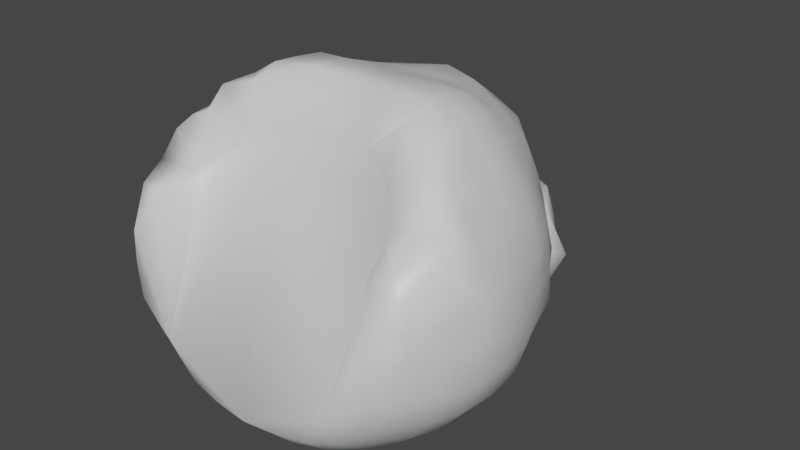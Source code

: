 # Source: hairblob.blend  (saved by Blender 2.82.7; exported with 4.5.12 LTS)
import bpy
from mathutils import Matrix  # noqa: F401  (used for matrix-valued properties, if any)

bpy.ops.wm.read_factory_settings(use_empty=True)
scene = bpy.context.scene
scene.name = 'Scene'

# ---- collections
col_collection = bpy.data.collections.new('Collection'); scene.collection.children.link(col_collection)

# ---- materials (node trees are filled in below, after node groups)
mat_material = bpy.data.materials.new('Material')
mat_material.alpha_threshold = 0.0
mat_material.use_transparent_shadow = False
mat_material.line_color = (0.0, 0.0, 0.0, 1.0)

# ---- material node trees
mat_material.use_nodes = True; mat_material.node_tree.nodes.clear()
_N = mat_material.node_tree.nodes; _L = mat_material.node_tree.links
n0 = _N.new('ShaderNodeOutputMaterial'); n0.name = 'Material Output'; n0.location = (300, 300)
n1 = _N.new('ShaderNodeBsdfPrincipled'); n1.name = 'Principled BSDF'; n1.location = (10, 300)
n1.distribution = 'GGX'
n1.subsurface_method = 'BURLEY'
n1.inputs[2].default_value = 0.4
n1.inputs[3].default_value = 1.45
n1.inputs[27].default_value = (0.0, 0.0, 0.0, 1.0)
n1.inputs[28].default_value = 1.0
_L.new(n1.outputs[0], n0.inputs[0])
n0.is_active_output = True

# ---- world
world_world = bpy.data.worlds.new('World'); scene.world = world_world
world_world.use_nodes = True; world_world.node_tree.nodes.clear()
_N = world_world.node_tree.nodes; _L = world_world.node_tree.links
n0 = _N.new('ShaderNodeOutputWorld'); n0.name = 'World Output'; n0.location = (300, 300)
n1 = _N.new('ShaderNodeBackground'); n1.name = 'Background'; n1.location = (10, 300)
n1.inputs[0].default_value = (0.05088, 0.05088, 0.05088, 1.0)
_L.new(n1.outputs[0], n0.inputs[0])
n0.is_active_output = True
world_world.color = (0.05088, 0.05088, 0.05088)
world_world.use_sun_shadow = False
world_world.sun_shadow_jitter_overblur = 0.0

# ---- meshes
me_quad_sphere = bpy.data.meshes.new('Quad Sphere')
me_quad_sphere.from_pydata([(0.6051, 0.6128, 0.6485), (0.7431, 0.7424, -0.7429), (0.7414, -0.7414, -0.7415), (-0.6051, 0.6128, 0.6485), (-0.7431, 0.7424, -0.7429), (-0.6373, -0.3459, 0.3538), (-0.7414, -0.7414, -0.7415), (-0.3802, -0.1667, 0.4135), (-0.6215, -0.7941, -0.7943), (-0.4351, -0.8493, -0.8422), (-0.2181, -0.8789, -0.8677), (4.075e-10, -0.8861, -0.8908), (0.2181, -0.8789, -0.8677), (0.4351, -0.8493, -0.8422), (0.6215, -0.7941, -0.7943), (0.6906, -0.4574, 0.2721), (0.7899, -0.7084, 0.2409), (0.8714, -0.8391, 0.005264), (0.8765, -0.8424, -0.2088), (0.8491, -0.8443, -0.4301), (0.7942, -0.794, -0.6216), (0.6267, 0.5365, 0.6856), (0.6726, 0.3749, 0.7398), (0.695, 0.186, 0.7708), (0.7282, 0.03361, 0.7514), (0.7925, -0.1631, 0.7199), (0.7544, -0.3333, 0.6092), (0.6488, -0.3677, 0.3895), (0.7946, -0.622, -0.7946), (0.8528, -0.4416, -0.8528), (0.8937, -0.2286, -0.8937), (0.9082, -9.251e-10, -0.9082), (0.8969, 0.2304, -0.8969), (0.8546, 0.4425, -0.8536), (0.7995, 0.6246, -0.7987), (0.6719, 0.6615, 0.5602), (0.7554, 0.7231, 0.3582), (0.797, 0.767, 0.2028), (0.836, 0.8143, 0.04774), (0.8725, 0.856, -0.2077), (0.8503, 0.8492, -0.433), (0.795, 0.7949, -0.6223), (-0.5057, 0.6416, 0.6919), (-0.3088, 0.6625, 0.7404), (-0.1487, 0.6583, 0.7587), (8.443e-08, 0.6741, 0.7614), (0.1487, 0.6583, 0.7587), (0.3088, 0.6625, 0.7404), (0.5057, 0.6416, 0.6919), (0.622, 0.7946, -0.7946), (0.4564, 0.8596, -0.8666), (0.2467, 0.9142, -0.9438), (2.836e-09, 0.923, -0.9992), (-0.2467, 0.9142, -0.9438), (-0.4564, 0.8596, -0.8666), (-0.622, 0.7946, -0.7946), (-0.6719, 0.6615, 0.5602), (-0.7554, 0.7231, 0.3582), (-0.797, 0.767, 0.2028), (-0.836, 0.8143, 0.04774), (-0.8725, 0.856, -0.2077), (-0.8503, 0.8492, -0.433), (-0.795, 0.7949, -0.6223), (-0.7544, -0.3333, 0.6092), (-0.7925, -0.1631, 0.7199), (-0.7282, 0.03361, 0.7514), (-0.695, 0.186, 0.7708), (-0.6726, 0.3749, 0.7398), (-0.6267, 0.5365, 0.6856), (-0.7942, -0.794, -0.6216), (-0.8491, -0.8443, -0.4301), (-0.8765, -0.8424, -0.2088), (-0.8714, -0.8391, 0.005264), (-0.7899, -0.7084, 0.2409), (-0.6906, -0.4574, 0.2721), (-0.7995, 0.6246, -0.7987), (-0.8546, 0.4425, -0.8536), (-0.8969, 0.2304, -0.8969), (-0.9082, 3.7e-09, -0.9082), (-0.8937, -0.2286, -0.8937), (-0.8528, -0.4416, -0.8528), (-0.7946, -0.622, -0.7946), (-0.9081, -0.6423, -0.6423), (-0.9847, -0.6719, -0.4353), (-1.009, -0.6484, -0.1915), (-1.011, -0.647, -0.02354), (-0.968, -0.6643, 0.2163), (-0.7786, -0.4942, 0.3073), (-0.715, -0.4287, 0.3394), (-0.9915, -0.4523, -0.6797), (-1.085, -0.4704, -0.4529), (-1.087, -0.4727, -0.1983), (-1.087, -0.4743, -0.03099), (-1.084, -0.4297, 0.2553), (-0.984, -0.377, 0.4598), (-0.8789, -0.3359, 0.5614), (-1.045, -0.2336, -0.7099), (-1.15, -0.2369, -0.4765), (-1.172, -0.2447, -0.2207), (-1.165, -0.2269, 0.004118), (-1.08, -0.1901, 0.2502), (-0.9804, -0.1922, 0.4533), (-0.8923, -0.179, 0.5725), (-1.062, 2.119e-06, -0.7195), (-1.159, 0.007526, -0.4761), (-1.177, 0.02208, -0.2409), (-1.137, 0.03719, 0.0493), (-1.047, 0.04277, 0.245), (-0.9691, 0.02494, 0.4122), (-0.8673, -0.001804, 0.5893), (-1.052, 0.2383, -0.7116), (-1.125, 0.2503, -0.452), (-1.116, 0.2595, -0.2471), (-1.095, 0.2321, 0.02459), (-1.025, 0.1898, 0.2391), (-0.9569, 0.1797, 0.4022), (-0.8522, 0.1844, 0.5994), (-0.9924, 0.4504, -0.674), (-1.059, 0.4432, -0.422), (-1.058, 0.4378, -0.2373), (-1.053, 0.4456, -0.01504), (-0.9995, 0.4113, 0.2126), (-0.9233, 0.3738, 0.4006), (-0.8126, 0.3767, 0.5832), (-0.9155, 0.6456, -0.646), (-0.9936, 0.6681, -0.4302), (-0.992, 0.6514, -0.2102), (-0.9519, 0.6515, 0.02666), (-0.8944, 0.6247, 0.2083), (-0.8413, 0.5915, 0.3627), (-0.7322, 0.5504, 0.5624), (-0.6455, 0.6444, -0.9124), (-0.4548, 0.6812, -0.9956), (-0.235, 0.7113, -1.052), (-7.534e-09, 0.7212, -1.069), (0.235, 0.7113, -1.052), (0.4548, 0.6812, -0.9956), (0.6455, 0.6444, -0.9124), (-0.6797, 0.4524, -0.9914), (-0.4751, 0.4746, -1.094), (-0.2448, 0.4956, -1.161), (-8.896e-09, 0.5035, -1.182), (0.2448, 0.4956, -1.161), (0.4751, 0.4746, -1.094), (0.6797, 0.4524, -0.9914), (-0.7127, 0.2354, -1.048), (-0.4962, 0.2454, -1.162), (-0.2549, 0.2549, -1.233), (-8.08e-09, 0.2594, -1.258), (0.2549, 0.2549, -1.233), (0.4962, 0.2454, -1.162), (0.7127, 0.2354, -1.048), (-0.7214, -1.626e-08, -1.063), (-0.5035, -1.501e-08, -1.182), (-0.2594, -1.42e-08, -1.258), (-1.19e-09, 1.52e-08, -1.284), (0.2594, 3.739e-08, -1.258), (0.5035, 2.627e-08, -1.182), (0.7214, 4.53e-09, -1.063), (-0.7099, -0.2336, -1.045), (-0.4951, -0.2444, -1.16), (-0.2548, -0.2548, -1.233), (6.711e-09, -0.2594, -1.258), (0.2548, -0.2548, -1.233), (0.4951, -0.2444, -1.16), (0.7099, -0.2336, -1.045), (-0.6797, -0.4523, -0.9915), (-0.4748, -0.4748, -1.095), (-0.2444, -0.4951, -1.16), (1.55e-08, -0.5035, -1.182), (0.2444, -0.4951, -1.16), (0.4748, -0.4748, -1.095), (0.6797, -0.4523, -0.9915), (-0.6422, -0.6422, -0.9081), (-0.4521, -0.6794, -0.9913), (-0.2335, -0.7094, -1.044), (1.419e-08, -0.7205, -1.062), (0.2335, -0.7094, -1.044), (0.4521, -0.6794, -0.9913), (0.6422, -0.6422, -0.9081), (0.4957, 0.534, 0.7623), (0.258, 0.5049, 0.8001), (0.117, 0.5027, 0.7925), (-1.79e-06, 0.5102, 0.8002), (-0.117, 0.5027, 0.7925), (-0.258, 0.5049, 0.8001), (-0.4957, 0.534, 0.7623), (0.5273, 0.3836, 0.8292), (0.263, 0.354, 0.8517), (0.1275, 0.3482, 0.8492), (2.735e-05, 0.3743, 0.8426), (-0.1275, 0.3482, 0.8492), (-0.263, 0.354, 0.8517), (-0.5273, 0.3836, 0.8292), (0.5483, 0.1944, 0.8463), (0.2723, 0.1896, 0.8816), (0.1431, 0.1927, 0.8778), (1.901e-05, 0.2009, 0.8839), (-0.1431, 0.1927, 0.8778), (-0.2722, 0.1895, 0.8816), (-0.5483, 0.1944, 0.8463), (0.5628, 0.04448, 0.8527), (0.2786, 0.02071, 0.8894), (0.1531, 0.05186, 0.8821), (-7.749e-05, 0.06867, 0.8772), (-0.1531, 0.05187, 0.8821), (-0.2786, 0.02072, 0.8894), (-0.5628, 0.04448, 0.8527), (0.5339, -0.1571, 0.7951), (0.2827, -0.1321, 0.5936), (0.1559, -0.1002, 0.6194), (3.373e-05, -0.07266, 0.6412), (-0.2826, -0.132, 0.5936), (-0.5339, -0.1571, 0.7951), (0.4804, -0.2118, 0.5377), (-0.4804, -0.2118, 0.5377), (0.4988, -0.2296, 0.4977), (-0.4988, -0.2296, 0.4977), (-0.1413, -0.1024, 0.6174), (0.9155, 0.6456, -0.646), (0.9936, 0.6681, -0.4302), (0.992, 0.6514, -0.2102), (0.9519, 0.6515, 0.02666), (0.8944, 0.6247, 0.2083), (0.8413, 0.5915, 0.3627), (0.7322, 0.5504, 0.5624), (0.9924, 0.4504, -0.674), (1.059, 0.4432, -0.422), (1.058, 0.4378, -0.2373), (1.053, 0.4456, -0.01504), (0.9995, 0.4113, 0.2126), (0.9233, 0.3738, 0.4006), (0.8126, 0.3767, 0.5832), (1.052, 0.2383, -0.7116), (1.125, 0.2503, -0.452), (1.116, 0.2595, -0.2471), (1.095, 0.2321, 0.02459), (1.025, 0.1898, 0.2391), (0.9569, 0.1797, 0.4022), (0.8522, 0.1844, 0.5994), (1.062, 2.083e-06, -0.7196), (1.159, 0.007526, -0.4761), (1.177, 0.02208, -0.2409), (1.137, 0.03719, 0.0493), (1.047, 0.04277, 0.245), (0.9691, 0.02494, 0.4122), (0.8673, -0.001804, 0.5893), (1.045, -0.2336, -0.7099), (1.15, -0.2369, -0.4765), (1.172, -0.2447, -0.2207), (1.165, -0.2269, 0.004118), (1.08, -0.1901, 0.2502), (0.9804, -0.1922, 0.4533), (0.8923, -0.179, 0.5725), (0.9915, -0.4523, -0.6797), (1.085, -0.4704, -0.4529), (1.087, -0.4727, -0.1983), (1.087, -0.4743, -0.03099), (1.084, -0.4297, 0.2553), (0.984, -0.377, 0.4598), (0.8789, -0.3359, 0.5614), (0.9081, -0.6423, -0.6423), (0.9847, -0.6719, -0.4353), (1.009, -0.6484, -0.1915), (1.011, -0.647, -0.02354), (0.968, -0.6643, 0.2163), (0.7786, -0.4942, 0.3073), (0.715, -0.4287, 0.3394), (0.5986, -0.8769, -0.6067), (-0.5986, -0.8769, -0.6067), (-0.6451, 0.9076, -0.6426), (-0.6874, 0.9886, -0.4467), (-0.7096, 1.022, -0.2184), (-0.7098, 0.9873, 0.03069), (-0.6991, 0.9231, 0.2095), (-0.6501, 0.8624, 0.4077), (-0.5683, 0.7571, 0.5873), (-0.522, 1.011, -0.705), (-0.5546, 1.116, -0.4532), (-0.5141, 1.161, -0.2247), (-0.5127, 1.161, 0.007606), (-0.5136, 1.122, 0.2344), (-0.4756, 1.02, 0.4802), (-0.3923, 0.846, 0.6373), (-0.3909, 0.9821, -0.847), (-0.4641, 1.076, -0.7696), (-0.5335, 1.165, -0.624), (-0.5023, 1.202, -0.4434), (-0.4385, 1.203, -0.3173), (-0.4827, 1.162, -0.7552), (-0.5264, 1.22, -0.659), (-0.5208, 1.254, -0.5392), (-0.4769, 1.255, -0.4343), (-0.4242, 1.24, -0.3614), (-0.3626, 1.12, -0.8612), (-0.4474, 1.191, -0.8208), (-0.5257, 1.271, -0.7171), (-0.5256, 1.325, -0.5541), (-0.4563, 1.317, -0.4181), (-0.3784, 1.281, -0.344), (-0.3207, 1.253, -0.302), (-0.2717, 1.241, -0.2204), (-0.2595, 1.258, 0.0003134), (-0.2548, 1.233, 0.2548), (-0.2489, 1.149, 0.5015), (-0.2215, 0.9065, 0.6889), (-0.3868, 1.209, -0.9012), (-0.5226, 1.317, -0.8116), (-0.5468, 1.409, -0.5831), (-0.4399, 1.391, -0.387), (-0.3275, 1.326, -0.3173), (-0.2565, 1.278, -0.2926), (-0.2202, 1.255, -0.2643), (-0.1565, 1.025, -0.9614), (-0.2166, 1.136, -0.9696), (-0.293, 1.222, -0.9851), (-0.4662, 1.372, -0.9509), (-0.5692, 1.548, -0.6486), (-0.4196, 1.504, -0.3329), (-0.2602, 1.378, -0.278), (-0.1839, 1.304, -0.2812), (-0.1511, 1.27, -0.2627), (-0.1376, 1.26, -0.2256), (-0.131, 1.269, -0.123), (-0.1651, 1.236, -1.047), (-0.2766, 1.456, -1.073), (-0.4072, 1.772, -0.7646), (-0.3104, 1.677, -0.2671), (-0.1558, 1.431, -0.2329), (-0.09855, 1.326, -0.2699), (-0.07776, 1.282, -0.2598), (3.322e-08, 1.141, -1.018), (5.846e-08, 1.243, -1.065), (1.029e-07, 1.487, -1.081), (1.351e-07, 1.867, -0.818), (1.808e-07, 1.796, -0.2273), (5.505e-08, 1.457, -0.2093), (2.691e-08, 1.336, -0.2653), (3.442e-09, 1.287, -0.2585), (2.285e-08, 1.271, -0.2236), (-8.809e-09, 1.284, 0.00113), (-3.08e-08, 1.258, 0.2594), (-2.772e-08, 1.196, 0.5068), (-3.027e-09, 0.9482, 0.7184), (0.1651, 1.236, -1.047), (0.2766, 1.456, -1.073), (0.4072, 1.772, -0.7646), (0.3104, 1.677, -0.2671), (0.1558, 1.431, -0.2329), (0.09855, 1.326, -0.2699), (0.07776, 1.282, -0.2598), (0.1565, 1.025, -0.9614), (0.2166, 1.136, -0.9696), (0.293, 1.222, -0.9851), (0.4662, 1.372, -0.9509), (0.5692, 1.548, -0.6486), (0.4196, 1.504, -0.3329), (0.2602, 1.378, -0.278), (0.1839, 1.304, -0.2812), (0.1511, 1.27, -0.2627), (0.1376, 1.26, -0.2256), (0.131, 1.269, -0.123), (0.3868, 1.209, -0.9012), (0.5226, 1.317, -0.8116), (0.5468, 1.409, -0.5831), (0.4399, 1.391, -0.387), (0.3275, 1.326, -0.3173), (0.2565, 1.278, -0.2926), (0.2202, 1.255, -0.2643), (0.3626, 1.12, -0.8612), (0.4474, 1.191, -0.8208), (0.5257, 1.271, -0.7171), (0.5256, 1.325, -0.5541), (0.4563, 1.317, -0.4181), (0.3784, 1.281, -0.344), (0.3207, 1.253, -0.302), (0.2717, 1.241, -0.2204), (0.2595, 1.258, 0.0003135), (0.2548, 1.233, 0.2548), (0.2489, 1.149, 0.5015), (0.2215, 0.9065, 0.6889), (0.4827, 1.162, -0.7552), (0.5264, 1.22, -0.659), (0.5208, 1.254, -0.5392), (0.4769, 1.255, -0.4343), (0.4242, 1.24, -0.3614), (0.3909, 0.9821, -0.847), (0.4641, 1.076, -0.7696), (0.5335, 1.165, -0.624), (0.5294, 1.192, -0.5298), (0.5023, 1.202, -0.4434), (0.4687, 1.202, -0.3737), (0.4385, 1.203, -0.3173), (0.5426, 1.141, -0.5237), (0.5086, 1.166, -0.3838), (0.522, 1.011, -0.705), (0.5566, 1.074, -0.5859), (0.5546, 1.116, -0.4532), (0.5324, 1.144, -0.3337), (0.5141, 1.161, -0.2247), (0.5127, 1.161, 0.007606), (0.5136, 1.122, 0.2344), (0.4756, 1.02, 0.4802), (0.3923, 0.846, 0.6373), (0.5986, 1.007, -0.5647), (0.618, 1.079, -0.3384), (0.6451, 0.9076, -0.6426), (0.6874, 0.9886, -0.4467), (0.7096, 1.022, -0.2184), (0.7098, 0.9873, 0.03069), (0.6991, 0.9231, 0.2095), (0.6501, 0.8624, 0.4077), (0.5683, 0.7571, 0.5873)], [], [(111, 110, 103, 104), (159, 166, 80, 79), (88, 87, 74), (97, 96, 89, 90), (98, 97, 90, 91), (101, 100, 93, 94), (91, 84, 85, 92), (102, 101, 94, 95), (152, 159, 79, 78), (89, 80, 81, 82), (106, 105, 98, 99), (107, 106, 99, 100), (108, 107, 100, 101), (64, 63, 215, 213), (118, 117, 110, 111), (145, 152, 78, 77), (79, 80, 89, 96), (113, 112, 105, 106), (114, 113, 106, 107), (115, 114, 107, 108), (177, 176, 169, 170), (65, 64, 213, 207), (125, 124, 117, 118), (138, 145, 77, 76), (78, 79, 96, 103), (120, 119, 112, 113), (121, 120, 113, 114), (122, 121, 114, 115), (170, 169, 162, 163), (66, 65, 207, 200), (272, 271, 61, 60), (131, 138, 76, 75), (77, 78, 103, 110), (176, 175, 168, 169), (127, 126, 119, 120), (128, 127, 120, 121), (129, 128, 121, 122), (163, 162, 155, 156), (67, 66, 200, 193), (62, 270, 55, 4), (284, 53, 54), (76, 77, 110, 117), (169, 168, 161, 162), (274, 273, 59, 58), (275, 274, 58, 57), (276, 275, 57, 56), (156, 155, 148, 149), (68, 67, 193, 186), (313, 52, 53), (75, 76, 117, 124), (162, 161, 154, 155), (232, 225, 21, 22), (197, 196, 189, 190), (277, 270, 271, 278), (282, 275, 276, 283), (271, 270, 62, 61), (278, 286, 277), (301, 288, 279), (100, 99, 92, 93), (147, 146, 139, 140), (180, 21, 0, 48), (60, 61, 125, 126), (59, 60, 126, 127), (58, 59, 127, 128), (57, 58, 128, 129), (56, 57, 129, 130), (3, 56, 130, 68), (83, 82, 69, 70), (5, 88, 74), (84, 83, 70, 71), (85, 84, 71, 72), (406, 407, 40, 41), (86, 85, 72, 73), (87, 86, 73, 74), (281, 274, 275, 282), (138, 131, 132, 139), (196, 195, 188, 189), (166, 173, 81, 80), (92, 85, 86, 93), (88, 5, 217, 63), (102, 95, 63, 64), (406, 41, 1, 49), (109, 102, 64, 65), (213, 212, 206, 207), (116, 109, 65, 66), (207, 206, 199, 200), (123, 116, 66, 67), (198, 197, 190, 191), (130, 123, 67, 68), (270, 277, 54, 55), (99, 98, 91, 92), (61, 62, 124, 125), (140, 133, 134, 141), (141, 134, 135, 142), (142, 135, 136, 143), (143, 136, 137, 144), (150, 149, 142, 143), (151, 150, 143, 144), (153, 152, 145, 146), (409, 410, 37, 38), (32, 33, 226, 233), (157, 156, 149, 150), (148, 147, 140, 141), (160, 159, 152, 153), (31, 32, 233, 240), (164, 163, 156, 157), (167, 166, 159, 160), (30, 31, 240, 247), (171, 170, 163, 164), (225, 35, 0, 21), (174, 173, 166, 167), (29, 30, 247, 254), (178, 177, 170, 171), (269, 69, 6, 8), (28, 29, 254, 261), (412, 403, 47, 48), (188, 181, 182, 189), (20, 268, 14, 2), (237, 236, 229, 230), (51, 351, 369, 386), (173, 8, 6, 81), (10, 9, 174, 175), (11, 10, 175, 176), (12, 11, 176, 177), (13, 12, 177, 178), (14, 13, 178, 179), (2, 14, 179, 28), (4, 55, 131, 75), (55, 54, 132, 131), (351, 51, 52), (54, 53, 133, 132), (386, 50, 51), (53, 52, 134, 133), (405, 408, 407), (395, 406, 49, 50), (321, 322, 330), (52, 51, 135, 134), (338, 339, 350), (219, 34, 1, 41), (359, 360, 368), (51, 50, 136, 135), (374, 375, 385), (391, 392, 394), (50, 49, 137, 136), (146, 145, 138, 139), (137, 49, 1, 34), (139, 132, 133, 140), (144, 137, 34, 33), (407, 408, 39, 40), (151, 144, 33, 32), (158, 151, 32, 31), (165, 158, 31, 30), (172, 165, 30, 29), (179, 172, 29, 28), (9, 8, 173, 174), (189, 182, 183, 190), (404, 396, 397), (190, 183, 184, 191), (404, 406, 395), (191, 184, 185, 192), (192, 185, 186, 193), (246, 245, 238, 239), (202, 201, 194, 195), (199, 198, 191, 192), (200, 199, 192, 193), (203, 202, 195, 196), (209, 208, 201, 202), (205, 204, 197, 198), (253, 252, 245, 246), (206, 205, 198, 199), (246, 239, 23, 24), (210, 209, 202, 203), (260, 259, 252, 253), (253, 246, 24, 25), (267, 266, 259, 260), (267, 260, 26, 27), (260, 253, 25, 26), (15, 266, 267), (408, 409, 38, 39), (227, 220, 221, 228), (89, 82, 83, 90), (48, 47, 181, 180), (53, 284, 294, 313), (187, 180, 181, 188), (47, 46, 182, 181), (305, 283, 43, 44), (46, 45, 183, 182), (283, 276, 42, 43), (45, 44, 184, 183), (204, 203, 196, 197), (44, 43, 185, 184), (43, 42, 186, 185), (195, 194, 187, 188), (42, 3, 68, 186), (276, 56, 3, 42), (104, 103, 96, 97), (82, 81, 6, 69), (208, 209, 214), (172, 171, 164, 165), (27, 26, 214, 216), (26, 25, 208, 214), (25, 24, 201, 208), (264, 263, 256, 257), (24, 23, 194, 201), (257, 256, 249, 250), (23, 22, 187, 194), (250, 249, 242, 243), (187, 22, 21, 180), (239, 238, 231, 232), (228, 221, 222, 229), (229, 222, 223, 230), (230, 223, 224, 231), (231, 224, 225, 232), (241, 240, 233, 234), (236, 235, 228, 229), (238, 237, 230, 231), (248, 247, 240, 241), (244, 243, 236, 237), (245, 244, 237, 238), (256, 255, 248, 249), (255, 254, 247, 248), (251, 250, 243, 244), (252, 251, 244, 245), (263, 262, 255, 256), (262, 261, 254, 255), (258, 257, 250, 251), (259, 258, 251, 252), (265, 264, 257, 258), (266, 265, 258, 259), (95, 88, 63), (403, 380, 46, 47), (412, 48, 0, 35), (18, 19, 262, 263), (17, 18, 263, 264), (16, 17, 264, 265), (15, 16, 265, 266), (215, 63, 217), (286, 285, 277), (94, 87, 88, 95), (41, 40, 220, 219), (40, 39, 221, 220), (410, 411, 36, 37), (39, 38, 222, 221), (411, 412, 35, 36), (38, 37, 223, 222), (242, 241, 234, 235), (37, 36, 224, 223), (36, 35, 225, 224), (234, 233, 226, 227), (19, 20, 261, 262), (343, 305, 44, 45), (158, 157, 150, 151), (279, 272, 273, 280), (278, 271, 272, 279), (304, 303, 281, 282), (302, 301, 279, 280), (341, 340, 302, 303), (305, 304, 282, 283), (302, 323, 301), (343, 342, 304, 305), (287, 286, 278), (285, 284, 277), (288, 287, 278), (323, 322, 301), (377, 361, 340), (301, 300, 288), (286, 289, 285), (288, 293, 287), (378, 377, 340, 341), (399, 392, 376), (314, 313, 294), (285, 294, 284), (379, 378, 341, 342), (300, 293, 288), (361, 360, 339), (301, 312, 300), (290, 286, 291), (292, 287, 293), (289, 295, 294), (299, 293, 300), (290, 291, 297, 296), (291, 292, 298, 297), (292, 293, 299, 298), (403, 402, 379, 380), (322, 312, 301), (402, 401, 378, 379), (340, 361, 339, 323), (296, 297, 308, 307), (297, 298, 309, 308), (298, 299, 310, 309), (299, 300, 311, 310), (306, 315, 314), (311, 300, 312), (321, 312, 322), (307, 308, 317, 316), (308, 309, 318, 317), (309, 310, 319, 318), (310, 311, 320, 319), (311, 312, 321, 320), (352, 351, 331), (314, 331, 313), (339, 322, 323), (339, 330, 322), (361, 377, 376), (294, 295, 306), (316, 317, 326, 325), (317, 318, 327, 326), (318, 319, 328, 327), (319, 320, 329, 328), (320, 321, 330, 329), (324, 332, 331), (338, 330, 339), (325, 326, 334, 333), (326, 327, 335, 334), (327, 328, 336, 335), (328, 329, 337, 336), (329, 330, 338, 337), (360, 350, 339), (400, 399, 376, 377), (314, 315, 324), (333, 334, 346, 345), (334, 335, 347, 346), (335, 336, 348, 347), (336, 337, 349, 348), (337, 338, 350, 349), (412, 411, 402, 403), (344, 353, 352), (359, 350, 360), (345, 346, 355, 354), (346, 347, 356, 355), (347, 348, 357, 356), (348, 349, 358, 357), (349, 350, 359, 358), (387, 386, 369), (352, 369, 351), (376, 360, 361), (376, 368, 360), (392, 375, 376), (331, 332, 344), (354, 355, 364, 363), (355, 356, 365, 364), (356, 357, 366, 365), (357, 358, 367, 366), (358, 359, 368, 367), (362, 370, 369), (363, 364, 372, 371), (364, 365, 373, 372), (365, 366, 374, 373), (366, 367, 375, 374), (410, 409, 400, 401), (399, 398, 392), (392, 385, 375), (352, 353, 362), (371, 372, 383, 382), (372, 373, 384, 383), (373, 374, 385, 384), (50, 386, 395), (368, 376, 375), (396, 395, 387, 388), (391, 385, 392), (382, 383, 389, 388), (383, 384, 390, 389), (384, 385, 391, 390), (408, 405, 399), (387, 395, 386), (389, 390, 393), (381, 388, 387), (369, 370, 381), (394, 397, 393, 390), (393, 396, 388), (405, 407, 404, 397), (396, 404, 395), (405, 398, 399), (398, 405, 397), (388, 389, 393), (394, 398, 397), (393, 397, 396), (404, 407, 406), (279, 288, 278), (123, 122, 115, 116), (116, 115, 108, 109), (109, 108, 101, 102), (90, 83, 84, 91), (165, 164, 157, 158), (280, 273, 274, 281), (409, 408, 399, 400), (401, 400, 377, 378), (380, 379, 342, 343), (303, 302, 280, 281), (226, 219, 220, 227), (52, 313, 331, 351), (179, 178, 171, 172), (235, 234, 227, 228), (342, 341, 303, 304), (340, 323, 302), (287, 292, 291), (411, 410, 401, 402), (381, 382, 388), (284, 54, 277), (93, 86, 87, 94), (130, 129, 122, 123), (370, 371, 382, 381), (362, 363, 371, 370), (353, 354, 363, 362), (344, 345, 354, 353), (332, 333, 345, 344), (324, 325, 333, 332), (315, 316, 325, 324), (306, 307, 316, 315), (295, 296, 307, 306), (289, 290, 296, 295), (380, 343, 45, 46), (175, 174, 167, 168), (168, 167, 160, 161), (161, 160, 153, 154), (154, 153, 146, 147), (249, 248, 241, 242), (243, 242, 235, 236), (211, 210, 203, 204), (239, 232, 22, 23), (33, 34, 219, 226), (155, 154, 147, 148), (105, 104, 97, 98), (112, 111, 104, 105), (119, 118, 111, 112), (126, 125, 118, 119), (273, 272, 60, 59), (28, 261, 20, 2), (287, 291, 286), (289, 294, 285), (306, 314, 294), (324, 331, 314), (344, 352, 331), (362, 369, 352), (381, 387, 369), (398, 394, 392), (149, 148, 141, 142), (390, 391, 394), (367, 368, 375), (286, 290, 289), (124, 62, 4, 75), (205, 218, 211, 204), (206, 212, 218, 205), (213, 215, 212), (215, 7, 212), (215, 217, 7), (5, 7, 217), (212, 7, 218), (211, 218, 210), (11, 7, 269), (17, 16, 15), (15, 267, 27), (216, 214, 209), (15, 27, 216), (18, 17, 268), (17, 15, 268), (20, 19, 268), (19, 18, 268), (13, 14, 268), (15, 216, 7), (216, 209, 7), (209, 210, 7), (210, 218, 7), (7, 5, 74), (74, 73, 269), (73, 72, 269), (72, 71, 269), (71, 70, 269), (70, 69, 269), (269, 8, 9), (9, 10, 269), (10, 11, 269), (11, 12, 268), (12, 13, 268), (11, 268, 7), (15, 7, 268), (7, 74, 269)])
me_quad_sphere.polygons.foreach_set('use_smooth', [True] * 477)
me_quad_sphere.materials.append(mat_material)
me_quad_sphere.remesh_voxel_size = 0.035
me_quad_sphere.use_remesh_fix_poles = True
me_quad_sphere.use_remesh_preserve_attributes = False
me_quad_sphere.use_mirror_vertex_groups = False
me_quad_sphere.update()

# ---- objects
ob_quad_sphere = bpy.data.objects.new('Quad Sphere', me_quad_sphere)

# ---- transforms, parenting, visibility, modifiers, constraints
ob_quad_sphere.location = (0.0, 0.0, 0.0)
ob_quad_sphere.lock_rotations_4d = False
ob_quad_sphere.empty_display_type = 'ARROWS'
ob_quad_sphere.lineart.crease_threshold = 0.0

# ---- collection membership
col_collection.objects.link(ob_quad_sphere)

# ---- scene / render settings (as saved in the file)
scene.frame_start = 1; scene.frame_end = 250; scene.frame_set(1)
scene.render.engine = 'BLENDER_EEVEE_NEXT'
scene.cycles.use_denoising = False
scene.cycles.samples = 128
scene.cycles.sampling_pattern = 'TABULATED_SOBOL'
scene.cycles.use_adaptive_sampling = False
scene.cycles.use_light_tree = False
scene.view_settings.view_transform = 'Filmic'
bpy.context.view_layer.update()

# ---- added for rendering (the .blend has no active camera and no usable light): camera, sun
cam_auto = bpy.data.cameras.new('AutoCamera')
cam_auto.lens = 50.0
cam_auto.sensor_width = 36.0
cam_auto.clip_end = 1000.0
ob_auto_camera = bpy.data.objects.new('AutoCamera', cam_auto)
scene.collection.objects.link(ob_auto_camera)
ob_auto_camera.location = (3.90816, -4.1994, 2.92905)
ob_auto_camera.rotation_euler = (1.09748, -7.21219e-08, 0.694738)
scene.camera = ob_auto_camera
light_auto_sun = bpy.data.lights.new('AutoSun', 'SUN')
light_auto_sun.energy = 3.0
light_auto_sun.angle = 0.0523599
ob_auto_sun = bpy.data.objects.new('AutoSun', light_auto_sun)
scene.collection.objects.link(ob_auto_sun)
ob_auto_sun.rotation_euler = (0.872665, 0.174533, 0.523599)
bpy.context.view_layer.update()
